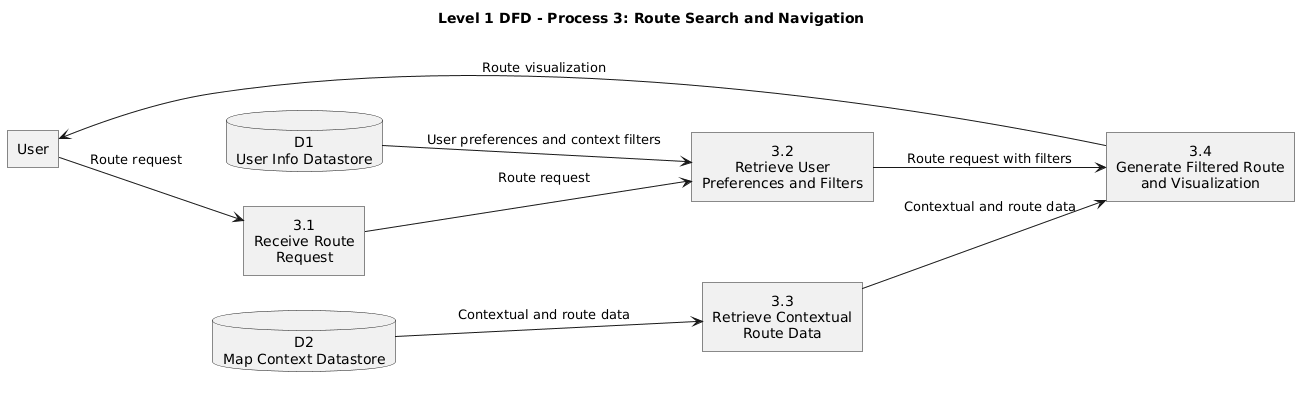

The diagram above was rendered by PlantUML. Its source (embedded in the PNG):
@startuml
title Level 1 DFD - Process 3: Route Search and Navigation
left to right direction
skinparam shadowing false
skinparam roundcorner 0
skinparam defaultTextAlignment center

rectangle "User" as User
database "D1\nUser Info Datastore" as D1
database "D2\nMap Context Datastore" as D2

rectangle "3.1\nReceive Route\nRequest" as P31
rectangle "3.2\nRetrieve User\nPreferences and Filters" as P32
rectangle "3.3\nRetrieve Contextual\nRoute Data" as P33
rectangle "3.4\nGenerate Filtered Route\nand Visualization" as P34

User --> P31 : Route request
P31 --> P32 : Route request
D1 --> P32 : User preferences and context filters
P32 --> P34 : Route request with filters
D2 --> P33 : Contextual and route data
P33 --> P34 : Contextual and route data
P34 --> User : Route visualization
@enduml